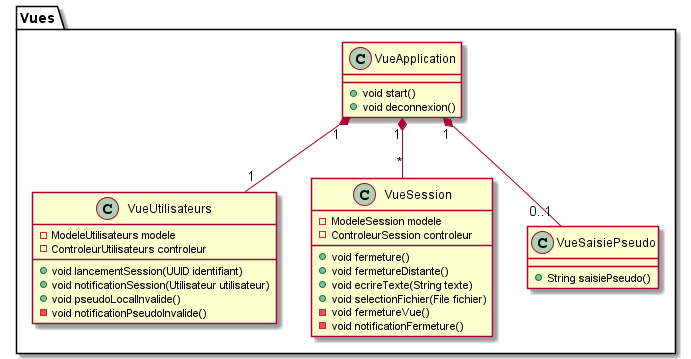

The diagram above was rendered by PlantUML. Its source (embedded in the PNG):
@startuml vues
package "Vues" {   
    class VueUtilisateurs { 
        - ModeleUtilisateurs modele        
        - ControleurUtilisateurs controleur
        + void lancementSession(UUID identifiant)
        + void notificationSession(Utilisateur utilisateur)
        + void pseudoLocalInvalide()
        - void notificationPseudoInvalide()
     }    
     class VueSession {      
        - ModeleSession modele        
        - ControleurSession controleur
        + void fermeture()        
        + void fermetureDistante()
        + void ecrireTexte(String texte)        
        + void selectionFichier(File fichier)   
        - void fermetureVue()
        - void notificationFermeture()
    }    
    class VueSaisiePseudo {
        + String saisiePseudo()
    } 
    class VueApplication {     
        + void start()
        + void deconnexion()
    }    
    
    VueApplication "1" *-- "1"  VueUtilisateurs
    VueApplication "1" *-- "*"  VueSession   
     VueApplication "1" *-- "0..1" VueSaisiePseudo 
}
@enduml